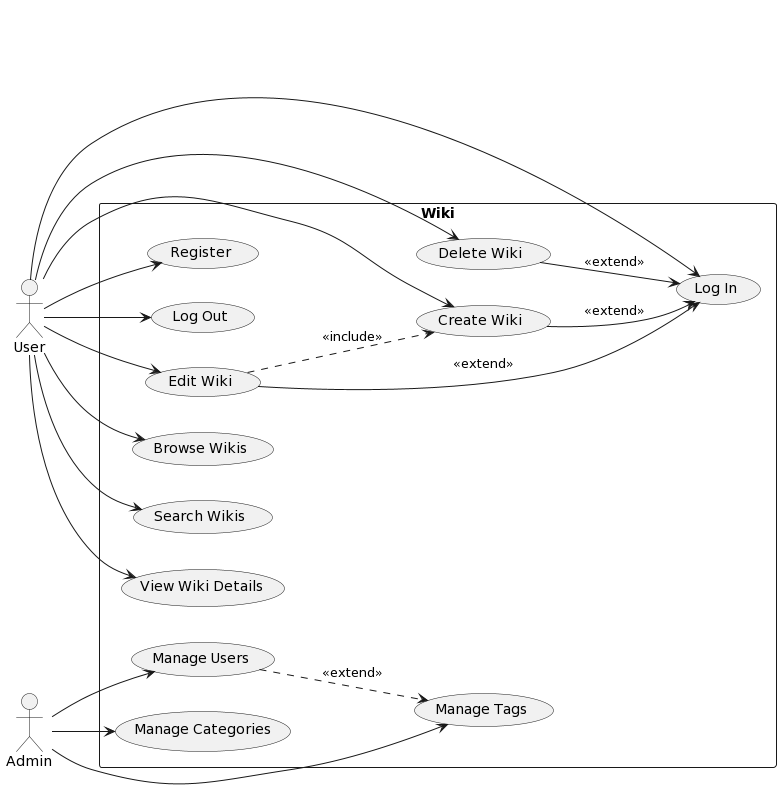

The diagram above was rendered by PlantUML. Its source (embedded in the PNG):
@startuml
left to right direction
actor User
actor Admin

rectangle "Wiki" {
  User --> (Browse Wikis)
  User --> (Search Wikis)
  User --> (View Wiki Details)
  User --> (Register)
  User --> (Log In)
  User --> (Log Out)
  User --> (Create Wiki)
  User --> (Edit Wiki)
  User --> (Delete Wiki)
  
  (Create Wiki) --> (Log In) : <<extend>>
  (Edit Wiki) --> (Log In) : <<extend>>
  (Delete Wiki) --> (Log In) : <<extend>>
  (Edit Wiki) ..> (Create Wiki) : <<include>>



  Admin --> (Manage Users)
  Admin --> (Manage Categories)
  Admin --> (Manage Tags)
  
  (Manage Users) ..> (Manage Tags) : <<extend>>
}
@enduml